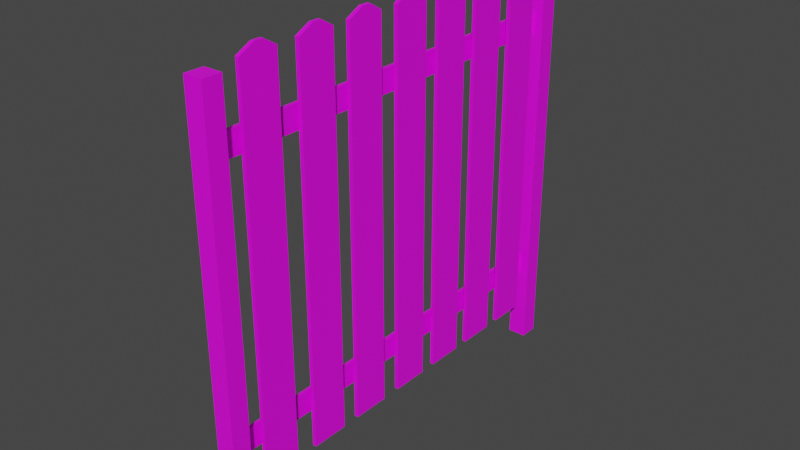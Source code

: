 # Source: zabor_derevo_001.blend  (saved by Blender 4.2.66; exported with 4.5.12 LTS)
import bpy
from mathutils import Matrix  # noqa: F401  (used for matrix-valued properties, if any)

bpy.ops.wm.read_factory_settings(use_empty=True)
scene = bpy.context.scene
scene.name = 'Scene'

# ---- collections
col_collection = bpy.data.collections.new('Collection'); scene.collection.children.link(col_collection)
col_collection_2 = bpy.data.collections.new('Collection 2'); scene.collection.children.link(col_collection_2)

# ---- images (referenced by path relative to the original .blend; pixels are not part of the script)
import os
ASSET_DIR = os.environ.get("B2B_ASSET_DIR", "")  # directory of the original .blend (textures are referenced by path, not embedded)
HERE = os.path.dirname(os.path.abspath(__file__))  # packed textures are extracted next to this script under _unpacked/

def load_image(name, relpath, width, height, colorspace="sRGB"):
    """Load a texture the original file referenced (path relative to the .blend, or extracted next to this script)."""
    p = next((c for c in (os.path.join(HERE, relpath), os.path.join(ASSET_DIR, relpath)) if relpath and os.path.exists(c)), "")
    if p:
        img = bpy.data.images.load(p, check_existing=True)
        img.name = name
    else:  # same state as the original file: an image datablock whose file is absent (Cycles renders it pink)
        img = bpy.data.images.new(name, width, height)
        img.source = "FILE"
        img.filepath = "//" + (relpath or name)
    img.colorspace_settings.name = colorspace
    return img
img_derevo002_jpg = load_image('derevo002.jpg', 'derevo002.jpg', 1024, 1024, 'sRGB')

# ---- materials (node trees are filled in below, after node groups)
mat_material = bpy.data.materials.new('Material')
mat_material.use_transparent_shadow = False

# ---- material node trees
mat_material.use_nodes = True; mat_material.node_tree.nodes.clear()
_N = mat_material.node_tree.nodes; _L = mat_material.node_tree.links
n0 = _N.new('ShaderNodeBsdfPrincipled'); n0.name = 'Principled BSDF'; n0.location = (10, 300)
n0.distribution = 'GGX'
n0.subsurface_method = 'RANDOM_WALK_SKIN'
n0.inputs[3].default_value = 1.45
n0.inputs[27].default_value = (0.0, 0.0, 0.0, 1.0)
n0.inputs[28].default_value = 1.0
n1 = _N.new('ShaderNodeOutputMaterial'); n1.name = 'Material Output'; n1.location = (300, 300)
n2 = _N.new('ShaderNodeTexCoord'); n2.name = 'Texture Coordinate'; n2.location = (-805, 150)
n3 = _N.new('ShaderNodeMapping'); n3.name = 'Mapping'; n3.location = (-530, 121)
n3.inputs[2].default_value = (-0.3473, 0.01745, 0.01745)
n3.inputs[3].default_value = (-3.4, 3.4, 4.3)
n4 = _N.new('ShaderNodeTexImage'); n4.name = 'Image Texture'; n4.location = (-368, 327)
n4.image = img_derevo002_jpg
_L.new(n0.outputs[0], n1.inputs[0])
_L.new(n2.outputs[2], n3.inputs[0])
_L.new(n3.outputs[0], n4.inputs[0])
_L.new(n4.outputs[0], n0.inputs[0])
n1.is_active_output = True

# ---- world
world_world = bpy.data.worlds.new('World'); scene.world = world_world
world_world.use_nodes = True; world_world.node_tree.nodes.clear()
_N = world_world.node_tree.nodes; _L = world_world.node_tree.links
n0 = _N.new('ShaderNodeOutputWorld'); n0.name = 'World Output'; n0.location = (300, 300)
n1 = _N.new('ShaderNodeBackground'); n1.name = 'Background'; n1.location = (10, 300)
n1.inputs[0].default_value = (0.05088, 0.05088, 0.05088, 1.0)
_L.new(n1.outputs[0], n0.inputs[0])
n0.is_active_output = True
world_world.color = (0.05088, 0.05088, 0.05088)
world_world.use_sun_shadow = False
world_world.sun_shadow_jitter_overblur = 0.0

# ---- meshes
me_cube = bpy.data.meshes.new('Cube')
me_cube.from_pydata([(-1.0, -1.0, -1.0), (-1.0, -15.59, -1.0), (-1.0, -12.63, -1.0), (-1.0, -6.681, -1.0), (-7.106, 1.695, -1.227), (-7.106, -20.77, -1.227), (-1.0, -9.575, -1.0), (-1.0, -18.76, -1.0), (-1.0, -3.856, -1.0), (-1.0, -1.0, 1.0), (-1.0, -12.63, 1.0), (-1.0, -6.681, 1.0), (-7.106, 1.695, 0.9731), (-7.106, -20.77, 0.9731), (-1.0, -18.76, 1.0), (-1.0, -15.59, 1.0), (-1.0, -3.856, 1.0), (-1.0, -9.575, 1.0), (-1.0, 1.0, -1.0), (-1.0, -10.63, -1.0), (-1.0, -4.681, -1.0), (-1.0, -7.575, -1.0), (-1.0, -16.76, -1.0), (-7.106, 2.695, -1.227), (-7.106, -19.77, -1.227), (-1.0, -13.59, -1.0), (-1.0, -1.856, -1.0), (-1.0, 1.0, 1.0), (-7.106, 2.695, 0.9731), (-1.0, -7.575, 1.0), (-1.0, -4.681, 1.0), (-1.0, -10.63, 1.0), (-1.0, -13.59, 1.0), (-1.0, -16.76, 1.0), (-7.106, -19.77, 0.9731), (-1.0, -1.856, 1.0), (1.0, -1.0, -1.0), (1.0, -9.575, -1.0), (2.894, -20.77, -1.227), (1.0, -12.63, -1.0), (2.894, 1.695, -1.227), (1.0, -3.856, -1.0), (1.0, -6.681, -1.0), (1.0, -18.76, -1.0), (1.0, -15.59, -1.0), (2.894, 1.695, 0.9731), (1.0, -1.0, 1.0), (1.0, -12.63, 1.0), (1.0, -3.856, 1.0), (1.0, -6.681, 1.0), (1.0, -18.76, 1.0), (1.0, -9.575, 1.0), (1.0, -15.59, 1.0), (2.894, -20.77, 0.9731), (1.0, 1.0, -1.0), (1.0, -7.575, -1.0), (2.894, 2.695, -1.227), (1.0, -10.63, -1.0), (1.0, -1.856, -1.0), (1.0, -4.681, -1.0), (1.0, -16.76, -1.0), (2.894, -19.77, -1.227), (1.0, -13.59, -1.0), (1.0, -1.856, 1.0), (1.0, -13.59, 1.0), (1.0, -16.76, 1.0), (1.0, -4.681, 1.0), (2.894, 2.695, 0.9731), (1.0, 1.0, 1.0), (2.894, -19.77, 0.9731), (1.0, -7.575, 1.0), (1.0, -10.63, 1.0), (-1.0, -0.1767, 1.041), (-1.0, -14.77, 1.041), (-1.0, -3.033, 1.041), (-1.0, -17.94, 1.041), (-1.0, -11.81, 1.041), (-1.0, -8.751, 1.041), (-1.0, -5.858, 1.041), (-1.0, 0.318, 1.041), (-1.0, -14.27, 1.041), (-1.0, -17.45, 1.041), (-1.0, -8.257, 1.041), (-1.0, -5.363, 1.041), (-1.0, -2.538, 1.041), (-1.0, -11.31, 1.041), (1.0, 0.318, 1.041), (1.0, -5.363, 1.041), (1.0, -2.538, 1.041), (1.0, -8.257, 1.041), (1.0, -14.27, 1.041), (1.0, -11.31, 1.041), (1.0, -17.45, 1.041), (1.0, -0.1767, 1.041), (1.0, -11.81, 1.041), (1.0, -14.77, 1.041), (1.0, -3.033, 1.041), (1.0, -17.94, 1.041), (1.0, -8.751, 1.041), (1.0, -5.858, 1.041), (-5.038, 1.695, 0.7117), (-5.038, 1.695, 0.5917), (-3.038, 1.695, 0.5917), (-3.038, 1.695, 0.7117), (-5.038, 1.695, -0.8208), (-5.038, 1.695, -0.7008), (-3.038, 1.695, -0.7008), (-3.038, 1.695, -0.8208), (-5.038, -19.77, -0.8208), (-5.038, -19.77, -0.7008), (-3.038, -19.77, -0.7008), (-3.038, -19.77, -0.8208), (-5.038, -19.77, 0.5917), (-5.038, -19.77, 0.7117), (-3.038, -19.77, 0.7117), (-3.038, -19.77, 0.5917)], [], [(0, 9, 27, 18), (18, 27, 68, 54), (54, 68, 46, 36), (36, 46, 9, 0), (18, 54, 36, 0), (27, 9, 72, 79), (86, 79, 72, 93), (9, 46, 93, 72), (68, 27, 79, 86), (46, 68, 86, 93), (4, 12, 28, 23), (23, 28, 67, 56), (56, 67, 45, 40), (100, 12, 105, 106, 107, 104, 4, 40, 45, 103, 102, 101), (103, 45, 12, 100), (12, 4, 104, 105), (23, 56, 40, 4), (67, 28, 12, 45), (109, 105, 104, 108), (110, 106, 105, 109), (111, 107, 106, 110), (104, 107, 111, 108), (113, 100, 101, 112), (114, 103, 100, 113), (115, 102, 103, 114), (101, 102, 115, 112), (5, 13, 34, 24), (113, 34, 69, 61, 24, 108, 111, 110, 109, 112, 115, 114), (24, 34, 113, 112, 109, 108), (61, 69, 53, 38), (38, 53, 13, 5), (24, 61, 38, 5), (69, 34, 13, 53), (8, 16, 35, 26), (26, 35, 63, 58), (58, 63, 48, 41), (41, 48, 16, 8), (26, 58, 41, 8), (35, 16, 74, 84), (88, 84, 74, 96), (16, 48, 96, 74), (63, 35, 84, 88), (48, 63, 88, 96), (6, 17, 29, 21), (21, 29, 70, 55), (55, 70, 51, 37), (37, 51, 17, 6), (21, 55, 37, 6), (29, 17, 77, 82), (89, 82, 77, 98), (17, 51, 98, 77), (70, 29, 82, 89), (51, 70, 89, 98), (3, 11, 30, 20), (20, 30, 66, 59), (59, 66, 49, 42), (42, 49, 11, 3), (20, 59, 42, 3), (30, 11, 78, 83), (87, 83, 78, 99), (11, 49, 99, 78), (66, 30, 83, 87), (49, 66, 87, 99), (2, 10, 31, 19), (19, 31, 71, 57), (57, 71, 47, 39), (39, 47, 10, 2), (19, 57, 39, 2), (31, 10, 76, 85), (91, 85, 76, 94), (10, 47, 94, 76), (71, 31, 85, 91), (47, 71, 91, 94), (1, 15, 32, 25), (25, 32, 64, 62), (62, 64, 52, 44), (44, 52, 15, 1), (25, 62, 44, 1), (32, 15, 73, 80), (90, 80, 73, 95), (15, 52, 95, 73), (64, 32, 80, 90), (52, 64, 90, 95), (7, 14, 33, 22), (22, 33, 65, 60), (60, 65, 50, 43), (43, 50, 14, 7), (22, 60, 43, 7), (33, 14, 75, 81), (92, 81, 75, 97), (14, 50, 97, 75), (65, 33, 81, 92), (50, 65, 92, 97)])
_uv = me_cube.uv_layers.new(name='UVMap')
_uv.uv.foreach_set('vector', [-0.03287, 0.86, -0.03287, 0.5636, 0.2635, 0.5636, 0.2635, 0.86, 0.5598, 0.8539, 0.5598, 0.5576, 0.8561, 0.5576, 0.8561, 0.8539, 0.2635, 0.86, 0.2635, 0.5636, 0.5598, 0.5636, 0.5598, 0.86, 0.8561, 0.8539, 0.8561, 0.5576, 1.152, 0.5576, 1.152, 0.8539, 1.745, 1.429, 1.449, 1.429, 1.449, 1.132, 1.745, 1.132, 0.2635, 0.5636, -0.03287, 0.5636, 0.08911, 0.5576, 0.1624, 0.5576, 0.1624, 1.156, 0.1624, 1.453, 0.0891, 1.453, 0.0891, 1.156, -0.03287, 1.453, -0.03287, 1.156, 0.0891, 1.156, 0.0891, 1.453, 0.2635, 1.156, 0.2635, 1.453, 0.1624, 1.453, 0.1624, 1.156, 0.5598, 0.5636, 0.2635, 0.5636, 0.3645, 0.5576, 0.4378, 0.5576, 1.745, 0.5692, 1.745, 0.2433, 1.893, 0.2433, 1.893, 0.5692, 0.1449, -0.3494, -0.181, -0.3494, -0.181, -1.831, 0.1449, -1.831, 1.745, 0.8952, 1.745, 0.5692, 1.893, 0.5692, 1.893, 0.8952, 0.1837, -1.525, 0.1449, -1.831, 0.3929, -1.525, 0.3929, -1.228, 0.4107, -1.228, 0.4107, -1.525, 0.4709, -1.831, 0.4709, -0.3494, 0.1449, -0.3494, 0.1837, -1.228, 0.2014, -1.228, 0.2014, -1.525, 0.1837, -1.228, 0.1449, -0.3494, 0.1449, -1.831, 0.1837, -1.525, 0.1449, -1.831, 0.4709, -1.831, 0.4107, -1.525, 0.3929, -1.525, 1.271, -1.831, 1.271, -0.3494, 1.123, -0.3494, 1.123, -1.831, 1.567, -1.831, 1.567, -0.3494, 1.419, -0.3494, 1.419, -1.831, 2.041, 2.831, 2.041, -0.3494, 2.059, -0.3494, 2.059, 2.831, -0.4774, -1.831, -0.4774, 1.349, -0.7737, 1.349, -0.7737, -1.831, 2.077, -0.3494, 2.077, 2.831, 2.059, 2.831, 2.059, -0.3494, -1.07, 1.349, -1.366, 1.349, -1.366, -1.831, -1.07, -1.831, 2.077, 2.831, 2.077, -0.3494, 2.095, -0.3494, 2.095, 2.831, -0.181, -1.831, -0.181, 1.349, -0.4774, 1.349, -0.4774, -1.831, 2.113, -0.3494, 2.113, 2.831, 2.095, 2.831, 2.095, -0.3494, -0.7737, 1.349, -1.07, 1.349, -1.07, -1.831, -0.7737, -1.831, 1.745, 1.221, 1.745, 0.8952, 1.893, 0.8952, 1.893, 1.221, 0.5096, -0.6558, 0.4709, -0.3494, 0.4709, -1.831, 0.7969, -1.831, 0.7969, -0.3494, 0.7367, -0.6558, 0.7367, -0.9522, 0.7189, -0.9522, 0.7189, -0.6558, 0.5274, -0.6558, 0.5274, -0.9522, 0.5096, -0.9522, 0.7969, -0.3494, 0.4709, -0.3494, 0.5096, -0.6558, 0.5274, -0.6558, 0.7189, -0.6558, 0.7367, -0.6558, 1.864, -1.505, 1.864, -1.831, 2.012, -1.831, 2.012, -1.505, 1.123, -0.3494, 0.7969, -0.3494, 0.7969, -1.831, 1.123, -1.831, 1.419, -1.831, 1.419, -0.3494, 1.271, -0.3494, 1.271, -1.831, -0.03287, -0.3494, -0.03287, 1.132, -0.181, 1.132, -0.181, -0.3494, -0.03287, -0.04706, -0.03287, -0.3434, 0.2635, -0.3434, 0.2635, -0.04706, 1.152, -0.05307, 1.152, -0.3494, 1.449, -0.3494, 1.449, -0.05307, 0.2635, -0.04706, 0.2635, -0.3434, 0.5598, -0.3434, 0.5598, -0.04706, 1.152, 0.2493, 1.152, -0.04706, 1.449, -0.04706, 1.449, 0.2493, 1.449, 0.5456, 1.152, 0.5456, 1.152, 0.2493, 1.449, 0.2493, 0.2635, -0.3434, -0.03287, -0.3434, 0.08911, -0.3494, 0.1624, -0.3494, 0.4587, 1.156, 0.4587, 1.453, 0.3854, 1.453, 0.3854, 1.156, 0.2635, 1.453, 0.2635, 1.156, 0.3854, 1.156, 0.3854, 1.453, 0.5598, 1.156, 0.5598, 1.453, 0.4587, 1.453, 0.4587, 1.156, 0.5598, -0.3434, 0.2635, -0.3434, 0.3645, -0.3494, 0.4378, -0.3494, -0.03287, 0.2553, -0.03287, -0.04106, 0.2635, -0.04106, 0.2635, 0.2553, 1.152, 0.8419, 1.152, 0.5456, 1.449, 0.5456, 1.449, 0.8419, 0.2635, 0.2553, 0.2635, -0.04106, 0.5598, -0.04106, 0.5598, 0.2553, 1.152, 1.138, 1.152, 0.8419, 1.449, 0.8419, 1.449, 1.138, 0.8561, 1.15, 0.5598, 1.15, 0.5598, 0.8539, 0.8561, 0.8539, 0.2635, -0.04106, -0.03287, -0.04106, 0.08911, -0.04706, 0.1624, -0.04706, 1.94, -0.05307, 1.94, 0.2433, 1.867, 0.2433, 1.867, -0.05307, 1.745, 0.2433, 1.745, -0.05307, 1.867, -0.05307, 1.867, 0.2433, 2.041, -0.05307, 2.041, 0.2433, 1.94, 0.2433, 1.94, -0.05307, 0.5598, -0.04106, 0.2635, -0.04106, 0.3645, -0.04706, 0.4378, -0.04706, 0.5598, -0.04706, 0.5598, -0.3434, 0.8561, -0.3434, 0.8561, -0.04706, 0.8561, 1.15, 0.8561, 0.8539, 1.152, 0.8539, 1.152, 1.15, 0.5598, 0.2553, 0.5598, -0.04106, 0.8561, -0.04106, 0.8561, 0.2553, -0.03287, 1.156, -0.03287, 0.86, 0.2635, 0.86, 0.2635, 1.156, 0.5598, 1.156, 0.2635, 1.156, 0.2635, 0.86, 0.5598, 0.86, 0.8561, -0.3434, 0.5598, -0.3434, 0.6818, -0.3494, 0.7551, -0.3494, 1.94, -0.3494, 1.94, -0.05307, 1.867, -0.05307, 1.867, -0.3494, 1.745, -0.05307, 1.745, -0.3494, 1.867, -0.3494, 1.867, -0.05307, 2.041, -0.3494, 2.041, -0.05307, 1.94, -0.05307, 1.94, -0.3494, 0.8561, -0.04106, 0.5598, -0.04106, 0.6608, -0.04706, 0.7341, -0.04706, -0.03287, 0.5576, -0.03287, 0.2613, 0.2635, 0.2613, 0.2635, 0.5576, 1.449, -0.05307, 1.449, -0.3494, 1.745, -0.3494, 1.745, -0.05307, 0.2635, 0.5576, 0.2635, 0.2613, 0.5598, 0.2613, 0.5598, 0.5576, 1.449, 0.2433, 1.449, -0.05307, 1.745, -0.05307, 1.745, 0.2433, 1.745, 0.5396, 1.449, 0.5396, 1.449, 0.2433, 1.745, 0.2433, 0.2635, 0.2613, -0.03287, 0.2613, 0.08911, 0.2553, 0.1624, 0.2553, 1.348, 1.138, 1.348, 1.435, 1.274, 1.435, 1.274, 1.138, 1.152, 1.435, 1.152, 1.138, 1.274, 1.138, 1.274, 1.435, 1.449, 1.138, 1.449, 1.435, 1.348, 1.435, 1.348, 1.138, 0.5598, 0.2613, 0.2635, 0.2613, 0.3645, 0.2553, 0.4378, 0.2553, 0.5598, 0.5576, 0.5598, 0.2613, 0.8561, 0.2613, 0.8561, 0.5576, 1.449, 0.8359, 1.449, 0.5396, 1.745, 0.5396, 1.745, 0.8359, 0.8561, -0.04706, 0.8561, -0.3434, 1.152, -0.3434, 1.152, -0.04706, 1.449, 1.132, 1.449, 0.8359, 1.745, 0.8359, 1.745, 1.132, 1.864, -1.535, 1.567, -1.535, 1.567, -1.831, 1.864, -1.831, 0.8561, 0.2613, 0.5598, 0.2613, 0.6818, 0.2553, 0.7551, 0.2553, 0.7551, 1.15, 0.7551, 1.447, 0.6818, 1.447, 0.6818, 1.15, 0.5598, 1.447, 0.5598, 1.15, 0.6818, 1.15, 0.6818, 1.447, 0.8561, 1.15, 0.8561, 1.447, 0.7551, 1.447, 0.7551, 1.15, 1.152, -0.3434, 0.8561, -0.3434, 0.9572, -0.3494, 1.03, -0.3494, 0.8561, 0.2553, 0.8561, -0.04106, 1.152, -0.04106, 1.152, 0.2553, 1.567, -1.238, 1.567, -1.535, 1.864, -1.535, 1.864, -1.238, 0.8561, 0.5576, 0.8561, 0.2613, 1.152, 0.2613, 1.152, 0.5576, 1.567, -0.9421, 1.567, -1.238, 1.864, -1.238, 1.864, -0.9421, 1.864, -0.6457, 1.567, -0.6457, 1.567, -0.9421, 1.864, -0.9421, 1.152, -0.04106, 0.8561, -0.04106, 0.9781, -0.04706, 1.051, -0.04706, 1.051, 1.15, 1.051, 1.447, 0.9781, 1.447, 0.9781, 1.15, 0.8561, 1.447, 0.8561, 1.15, 0.9781, 1.15, 0.9781, 1.447, 1.152, 1.15, 1.152, 1.447, 1.051, 1.447, 1.051, 1.15, 1.152, 0.2613, 0.8561, 0.2613, 0.9572, 0.2553, 1.03, 0.2553])
me_cube.materials.append(mat_material)
me_cube.update()

# ---- objects
ob_cube_001 = bpy.data.objects.new('Cube.001', me_cube)

# ---- transforms, parenting, visibility, modifiers, constraints
ob_cube_001.location = (0.04038, 0.782, 1.082)
ob_cube_001.scale = (0.01, 0.1, 1.0)

# ---- collection membership
col_collection.objects.link(ob_cube_001)

# ---- scene / render settings (as saved in the file)
scene.frame_start = 1; scene.frame_end = 250; scene.frame_set(1)
scene.render.engine = 'BLENDER_EEVEE_NEXT'
scene.cycles.sampling_pattern = 'TABULATED_SOBOL'
scene.view_settings.view_transform = 'Filmic'
bpy.context.view_layer.update()

# ---- added for rendering (the .blend has no active camera and no usable light): camera, sun
cam_auto = bpy.data.cameras.new('AutoCamera')
cam_auto.lens = 50.0
cam_auto.sensor_width = 36.0
cam_auto.clip_end = 1000.0
ob_auto_camera = bpy.data.objects.new('AutoCamera', cam_auto)
scene.collection.objects.link(ob_auto_camera)
ob_auto_camera.location = (3.03984, -3.74638, 3.40571)
ob_auto_camera.rotation_euler = (1.09748, -7.21219e-08, 0.694738)
scene.camera = ob_auto_camera
light_auto_sun = bpy.data.lights.new('AutoSun', 'SUN')
light_auto_sun.energy = 3.0
light_auto_sun.angle = 0.0523599
ob_auto_sun = bpy.data.objects.new('AutoSun', light_auto_sun)
scene.collection.objects.link(ob_auto_sun)
ob_auto_sun.rotation_euler = (0.872665, 0.174533, 0.523599)
bpy.context.view_layer.update()
